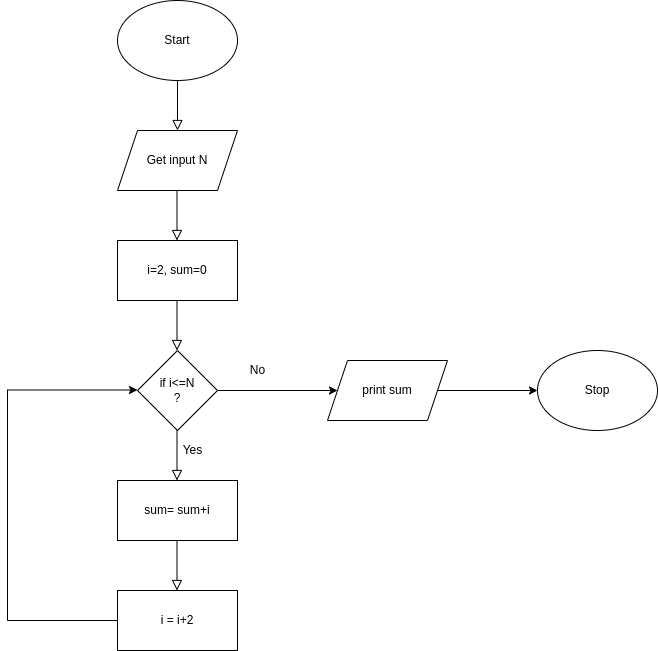

The diagram above was exported from draw.io. Its source (the exported page's mxGraphModel, read from the mxfile embedded in the PNG):
<mxGraphModel dx="1360" dy="807" grid="1" gridSize="10" guides="1" tooltips="1" connect="1" arrows="1" fold="1" page="1" pageScale="1" pageWidth="827" pageHeight="1169" math="0" shadow="0">
  <root>
    <mxCell id="WIyWlLk6GJQsqaUBKTNV-0" />
    <mxCell id="WIyWlLk6GJQsqaUBKTNV-1" parent="WIyWlLk6GJQsqaUBKTNV-0" />
    <mxCell id="WIyWlLk6GJQsqaUBKTNV-2" value="" style="rounded=0;html=1;jettySize=auto;orthogonalLoop=1;fontSize=11;endArrow=block;endFill=0;endSize=8;strokeWidth=1;shadow=0;labelBackgroundColor=none;edgeStyle=orthogonalEdgeStyle;" parent="WIyWlLk6GJQsqaUBKTNV-1" edge="1">
      <mxGeometry relative="1" as="geometry">
        <mxPoint x="220" y="120" as="sourcePoint" />
        <mxPoint x="220" y="170" as="targetPoint" />
      </mxGeometry>
    </mxCell>
    <mxCell id="u4NSTrSZydtW5DJIrYG_-0" value="Get input N" style="shape=parallelogram;perimeter=parallelogramPerimeter;whiteSpace=wrap;html=1;fixedSize=1;" vertex="1" parent="WIyWlLk6GJQsqaUBKTNV-1">
      <mxGeometry x="160" y="170" width="120" height="60" as="geometry" />
    </mxCell>
    <mxCell id="u4NSTrSZydtW5DJIrYG_-1" value="i=2, sum=0" style="rounded=0;whiteSpace=wrap;html=1;" vertex="1" parent="WIyWlLk6GJQsqaUBKTNV-1">
      <mxGeometry x="160" y="280" width="120" height="60" as="geometry" />
    </mxCell>
    <mxCell id="u4NSTrSZydtW5DJIrYG_-2" value="" style="rounded=0;html=1;jettySize=auto;orthogonalLoop=1;fontSize=11;endArrow=block;endFill=0;endSize=8;strokeWidth=1;shadow=0;labelBackgroundColor=none;edgeStyle=orthogonalEdgeStyle;" edge="1" parent="WIyWlLk6GJQsqaUBKTNV-1">
      <mxGeometry relative="1" as="geometry">
        <mxPoint x="219.5" y="230" as="sourcePoint" />
        <mxPoint x="219.5" y="280" as="targetPoint" />
      </mxGeometry>
    </mxCell>
    <mxCell id="u4NSTrSZydtW5DJIrYG_-4" value="" style="rounded=0;html=1;jettySize=auto;orthogonalLoop=1;fontSize=11;endArrow=block;endFill=0;endSize=8;strokeWidth=1;shadow=0;labelBackgroundColor=none;edgeStyle=orthogonalEdgeStyle;" edge="1" parent="WIyWlLk6GJQsqaUBKTNV-1">
      <mxGeometry relative="1" as="geometry">
        <mxPoint x="219.5" y="340" as="sourcePoint" />
        <mxPoint x="219.5" y="390" as="targetPoint" />
      </mxGeometry>
    </mxCell>
    <mxCell id="u4NSTrSZydtW5DJIrYG_-7" value="" style="edgeStyle=orthogonalEdgeStyle;rounded=0;orthogonalLoop=1;jettySize=auto;html=1;" edge="1" parent="WIyWlLk6GJQsqaUBKTNV-1" source="u4NSTrSZydtW5DJIrYG_-5" target="u4NSTrSZydtW5DJIrYG_-6">
      <mxGeometry relative="1" as="geometry" />
    </mxCell>
    <mxCell id="u4NSTrSZydtW5DJIrYG_-5" value="if i&amp;lt;=N&lt;br&gt;?" style="rhombus;whiteSpace=wrap;html=1;" vertex="1" parent="WIyWlLk6GJQsqaUBKTNV-1">
      <mxGeometry x="180" y="390" width="80" height="80" as="geometry" />
    </mxCell>
    <mxCell id="u4NSTrSZydtW5DJIrYG_-11" value="" style="edgeStyle=orthogonalEdgeStyle;rounded=0;orthogonalLoop=1;jettySize=auto;html=1;" edge="1" parent="WIyWlLk6GJQsqaUBKTNV-1" source="u4NSTrSZydtW5DJIrYG_-6" target="u4NSTrSZydtW5DJIrYG_-10">
      <mxGeometry relative="1" as="geometry" />
    </mxCell>
    <mxCell id="u4NSTrSZydtW5DJIrYG_-6" value="print sum" style="shape=parallelogram;perimeter=parallelogramPerimeter;whiteSpace=wrap;html=1;fixedSize=1;" vertex="1" parent="WIyWlLk6GJQsqaUBKTNV-1">
      <mxGeometry x="370" y="400" width="120" height="60" as="geometry" />
    </mxCell>
    <mxCell id="u4NSTrSZydtW5DJIrYG_-8" value="No" style="text;html=1;align=center;verticalAlign=middle;resizable=0;points=[];autosize=1;strokeColor=none;fillColor=none;" vertex="1" parent="WIyWlLk6GJQsqaUBKTNV-1">
      <mxGeometry x="280" y="395" width="40" height="30" as="geometry" />
    </mxCell>
    <mxCell id="u4NSTrSZydtW5DJIrYG_-9" value="Start" style="ellipse;whiteSpace=wrap;html=1;" vertex="1" parent="WIyWlLk6GJQsqaUBKTNV-1">
      <mxGeometry x="160" y="40" width="120" height="80" as="geometry" />
    </mxCell>
    <mxCell id="u4NSTrSZydtW5DJIrYG_-10" value="Stop" style="ellipse;whiteSpace=wrap;html=1;" vertex="1" parent="WIyWlLk6GJQsqaUBKTNV-1">
      <mxGeometry x="580" y="390" width="120" height="80" as="geometry" />
    </mxCell>
    <mxCell id="u4NSTrSZydtW5DJIrYG_-12" value="" style="rounded=0;html=1;jettySize=auto;orthogonalLoop=1;fontSize=11;endArrow=block;endFill=0;endSize=8;strokeWidth=1;shadow=0;labelBackgroundColor=none;edgeStyle=orthogonalEdgeStyle;" edge="1" parent="WIyWlLk6GJQsqaUBKTNV-1">
      <mxGeometry relative="1" as="geometry">
        <mxPoint x="219.5" y="470" as="sourcePoint" />
        <mxPoint x="219.5" y="520" as="targetPoint" />
      </mxGeometry>
    </mxCell>
    <mxCell id="u4NSTrSZydtW5DJIrYG_-13" value="&amp;nbsp; &amp;nbsp;Yes" style="text;html=1;align=center;verticalAlign=middle;resizable=0;points=[];autosize=1;strokeColor=none;fillColor=none;" vertex="1" parent="WIyWlLk6GJQsqaUBKTNV-1">
      <mxGeometry x="205" y="475" width="50" height="30" as="geometry" />
    </mxCell>
    <mxCell id="u4NSTrSZydtW5DJIrYG_-14" value="sum= sum+i" style="rounded=0;whiteSpace=wrap;html=1;" vertex="1" parent="WIyWlLk6GJQsqaUBKTNV-1">
      <mxGeometry x="160" y="520" width="120" height="60" as="geometry" />
    </mxCell>
    <mxCell id="u4NSTrSZydtW5DJIrYG_-15" value="i = i+2" style="rounded=0;whiteSpace=wrap;html=1;" vertex="1" parent="WIyWlLk6GJQsqaUBKTNV-1">
      <mxGeometry x="160" y="630" width="120" height="60" as="geometry" />
    </mxCell>
    <mxCell id="u4NSTrSZydtW5DJIrYG_-16" value="" style="rounded=0;html=1;jettySize=auto;orthogonalLoop=1;fontSize=11;endArrow=block;endFill=0;endSize=8;strokeWidth=1;shadow=0;labelBackgroundColor=none;edgeStyle=orthogonalEdgeStyle;" edge="1" parent="WIyWlLk6GJQsqaUBKTNV-1">
      <mxGeometry relative="1" as="geometry">
        <mxPoint x="219.5" y="580" as="sourcePoint" />
        <mxPoint x="219.5" y="630" as="targetPoint" />
      </mxGeometry>
    </mxCell>
    <mxCell id="u4NSTrSZydtW5DJIrYG_-23" value="" style="edgeStyle=orthogonalEdgeStyle;rounded=0;orthogonalLoop=1;jettySize=auto;html=1;exitX=0;exitY=0.5;exitDx=0;exitDy=0;" edge="1" parent="WIyWlLk6GJQsqaUBKTNV-1" source="u4NSTrSZydtW5DJIrYG_-15">
      <mxGeometry relative="1" as="geometry">
        <mxPoint x="80" y="429.5" as="sourcePoint" />
        <mxPoint x="180" y="429.5" as="targetPoint" />
        <Array as="points">
          <mxPoint x="50" y="660" />
          <mxPoint x="50" y="430" />
        </Array>
      </mxGeometry>
    </mxCell>
  </root>
</mxGraphModel>